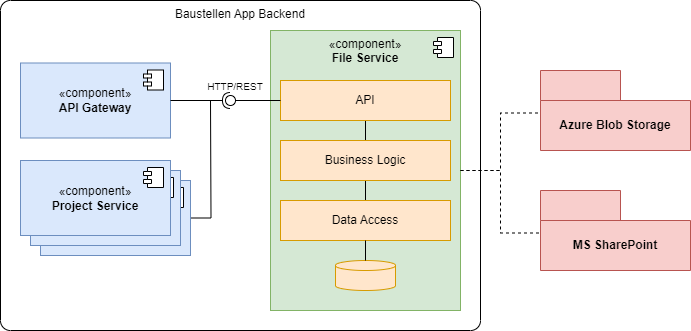

The diagram above was exported from draw.io. Its source (the exported page's mxGraphModel, read from the mxfile embedded in the PNG):
<mxGraphModel dx="1098" dy="1003" grid="1" gridSize="10" guides="1" tooltips="1" connect="1" arrows="1" fold="1" page="1" pageScale="1" pageWidth="1169" pageHeight="827" math="0" shadow="0">
  <root>
    <mxCell id="0" />
    <mxCell id="1" parent="0" />
    <mxCell id="GUdEhVKc1IcHSfxrooIw-1" value="Baustellen App Backend" style="rounded=1;whiteSpace=wrap;html=1;arcSize=3;fillColor=none;verticalAlign=top;labelPosition=center;verticalLabelPosition=middle;align=center;movable=1;resizable=1;rotatable=1;deletable=1;editable=1;locked=0;connectable=1;" parent="1" vertex="1">
      <mxGeometry x="380" y="370" width="480" height="330" as="geometry" />
    </mxCell>
    <mxCell id="enajbWwyxh8bO2Dau9tQ-11" style="edgeStyle=orthogonalEdgeStyle;rounded=0;orthogonalLoop=1;jettySize=auto;html=1;endArrow=none;startFill=0;" parent="1" source="enajbWwyxh8bO2Dau9tQ-8" edge="1">
      <mxGeometry relative="1" as="geometry">
        <mxPoint x="590" y="470" as="targetPoint" />
      </mxGeometry>
    </mxCell>
    <mxCell id="enajbWwyxh8bO2Dau9tQ-8" value="«component»&lt;br&gt;&lt;b&gt;Project Service&lt;/b&gt;" style="html=1;dropTarget=0;whiteSpace=wrap;fillColor=#dae8fc;strokeColor=#6c8ebf;flipV=0;" parent="1" vertex="1">
      <mxGeometry x="420" y="550" width="150" height="75" as="geometry" />
    </mxCell>
    <mxCell id="enajbWwyxh8bO2Dau9tQ-9" value="" style="shape=module;jettyWidth=8;jettyHeight=4;" parent="enajbWwyxh8bO2Dau9tQ-8" vertex="1">
      <mxGeometry x="1" width="20" height="20" relative="1" as="geometry">
        <mxPoint x="-27" y="7" as="offset" />
      </mxGeometry>
    </mxCell>
    <mxCell id="enajbWwyxh8bO2Dau9tQ-6" value="«component»&lt;br&gt;&lt;b&gt;Project Service&lt;/b&gt;" style="html=1;dropTarget=0;whiteSpace=wrap;fillColor=#dae8fc;strokeColor=#6c8ebf;flipV=0;" parent="1" vertex="1">
      <mxGeometry x="410" y="540" width="150" height="75" as="geometry" />
    </mxCell>
    <mxCell id="enajbWwyxh8bO2Dau9tQ-7" value="" style="shape=module;jettyWidth=8;jettyHeight=4;" parent="enajbWwyxh8bO2Dau9tQ-6" vertex="1">
      <mxGeometry x="1" width="20" height="20" relative="1" as="geometry">
        <mxPoint x="-27" y="7" as="offset" />
      </mxGeometry>
    </mxCell>
    <mxCell id="GUdEhVKc1IcHSfxrooIw-2" value="«component»&lt;br&gt;&lt;b&gt;File Service&lt;/b&gt;" style="html=1;dropTarget=0;whiteSpace=wrap;fillColor=#d5e8d4;strokeColor=#82b366;verticalAlign=top;" parent="1" vertex="1">
      <mxGeometry x="650" y="400" width="190" height="280" as="geometry" />
    </mxCell>
    <mxCell id="GUdEhVKc1IcHSfxrooIw-3" value="" style="shape=module;jettyWidth=8;jettyHeight=4;" parent="GUdEhVKc1IcHSfxrooIw-2" vertex="1">
      <mxGeometry x="1" width="20" height="20" relative="1" as="geometry">
        <mxPoint x="-27" y="7" as="offset" />
      </mxGeometry>
    </mxCell>
    <mxCell id="GUdEhVKc1IcHSfxrooIw-4" value="«component»&lt;br&gt;&lt;b&gt;API Gateway&lt;/b&gt;" style="html=1;dropTarget=0;whiteSpace=wrap;fillColor=#dae8fc;strokeColor=#6c8ebf;" parent="1" vertex="1">
      <mxGeometry x="400" y="432.5" width="150" height="75" as="geometry" />
    </mxCell>
    <mxCell id="GUdEhVKc1IcHSfxrooIw-5" value="" style="shape=module;jettyWidth=8;jettyHeight=4;" parent="GUdEhVKc1IcHSfxrooIw-4" vertex="1">
      <mxGeometry x="1" width="20" height="20" relative="1" as="geometry">
        <mxPoint x="-27" y="7" as="offset" />
      </mxGeometry>
    </mxCell>
    <mxCell id="GUdEhVKc1IcHSfxrooIw-6" style="edgeStyle=orthogonalEdgeStyle;rounded=0;orthogonalLoop=1;jettySize=auto;html=1;exitX=0.5;exitY=1;exitDx=0;exitDy=0;entryX=0.5;entryY=0;entryDx=0;entryDy=0;endArrow=none;startFill=0;" parent="1" source="GUdEhVKc1IcHSfxrooIw-7" target="GUdEhVKc1IcHSfxrooIw-9" edge="1">
      <mxGeometry relative="1" as="geometry" />
    </mxCell>
    <mxCell id="GUdEhVKc1IcHSfxrooIw-7" value="API" style="rounded=0;whiteSpace=wrap;html=1;fillColor=#ffe6cc;strokeColor=#d79b00;" parent="1" vertex="1">
      <mxGeometry x="660" y="450" width="170" height="40" as="geometry" />
    </mxCell>
    <mxCell id="GUdEhVKc1IcHSfxrooIw-8" style="edgeStyle=orthogonalEdgeStyle;rounded=0;orthogonalLoop=1;jettySize=auto;html=1;exitX=0.5;exitY=1;exitDx=0;exitDy=0;entryX=0.5;entryY=0;entryDx=0;entryDy=0;endArrow=none;startFill=0;" parent="1" source="GUdEhVKc1IcHSfxrooIw-9" target="GUdEhVKc1IcHSfxrooIw-10" edge="1">
      <mxGeometry relative="1" as="geometry" />
    </mxCell>
    <mxCell id="GUdEhVKc1IcHSfxrooIw-9" value="Business Logic" style="rounded=0;whiteSpace=wrap;html=1;fillColor=#ffe6cc;strokeColor=#d79b00;" parent="1" vertex="1">
      <mxGeometry x="660" y="510" width="170" height="40" as="geometry" />
    </mxCell>
    <mxCell id="GUdEhVKc1IcHSfxrooIw-10" value="Data Access" style="rounded=0;whiteSpace=wrap;html=1;fillColor=#ffe6cc;strokeColor=#d79b00;" parent="1" vertex="1">
      <mxGeometry x="660" y="570" width="170" height="40" as="geometry" />
    </mxCell>
    <mxCell id="GUdEhVKc1IcHSfxrooIw-11" value="" style="strokeWidth=1;html=1;shape=mxgraph.flowchart.database;whiteSpace=wrap;fillColor=#ffe6cc;strokeColor=#d79b00;" parent="1" vertex="1">
      <mxGeometry x="715" y="630" width="60" height="30" as="geometry" />
    </mxCell>
    <mxCell id="GUdEhVKc1IcHSfxrooIw-12" style="edgeStyle=orthogonalEdgeStyle;rounded=0;orthogonalLoop=1;jettySize=auto;html=1;exitX=0.5;exitY=1;exitDx=0;exitDy=0;entryX=0.5;entryY=0;entryDx=0;entryDy=0;entryPerimeter=0;endArrow=none;startFill=0;" parent="1" source="GUdEhVKc1IcHSfxrooIw-10" target="GUdEhVKc1IcHSfxrooIw-11" edge="1">
      <mxGeometry relative="1" as="geometry" />
    </mxCell>
    <mxCell id="GUdEhVKc1IcHSfxrooIw-13" value="" style="ellipse;whiteSpace=wrap;html=1;align=center;aspect=fixed;fillColor=none;strokeColor=none;resizable=0;perimeter=centerPerimeter;rotatable=0;allowArrows=0;points=[];outlineConnect=1;" parent="1" vertex="1">
      <mxGeometry x="590" y="470" width="10" height="10" as="geometry" />
    </mxCell>
    <mxCell id="GUdEhVKc1IcHSfxrooIw-14" value="" style="rounded=0;orthogonalLoop=1;jettySize=auto;html=1;endArrow=halfCircle;endFill=0;endSize=6;strokeWidth=1;sketch=0;fontSize=12;curved=1;exitX=1;exitY=0.5;exitDx=0;exitDy=0;" parent="1" source="GUdEhVKc1IcHSfxrooIw-4" edge="1">
      <mxGeometry relative="1" as="geometry">
        <mxPoint x="615" y="475" as="sourcePoint" />
        <mxPoint x="610" y="470" as="targetPoint" />
      </mxGeometry>
    </mxCell>
    <mxCell id="GUdEhVKc1IcHSfxrooIw-16" value="" style="rounded=0;orthogonalLoop=1;jettySize=auto;html=1;endArrow=oval;endFill=0;sketch=0;sourcePerimeterSpacing=0;targetPerimeterSpacing=0;endSize=10;exitX=0;exitY=0.5;exitDx=0;exitDy=0;" parent="1" source="GUdEhVKc1IcHSfxrooIw-7" edge="1">
      <mxGeometry relative="1" as="geometry">
        <mxPoint x="580" y="475" as="sourcePoint" />
        <mxPoint x="610" y="470" as="targetPoint" />
      </mxGeometry>
    </mxCell>
    <mxCell id="GUdEhVKc1IcHSfxrooIw-18" value="HTTP/REST" style="text;html=1;align=center;verticalAlign=middle;whiteSpace=wrap;rounded=0;fontSize=10;" parent="1" vertex="1">
      <mxGeometry x="580" y="450" width="70" height="12.5" as="geometry" />
    </mxCell>
    <mxCell id="GUdEhVKc1IcHSfxrooIw-21" value="" style="ellipse;whiteSpace=wrap;html=1;align=center;aspect=fixed;fillColor=none;strokeColor=none;resizable=0;perimeter=centerPerimeter;rotatable=0;allowArrows=0;points=[];outlineConnect=1;" parent="1" vertex="1">
      <mxGeometry x="750" y="400" width="10" height="10" as="geometry" />
    </mxCell>
    <mxCell id="enajbWwyxh8bO2Dau9tQ-4" value="«component»&lt;br&gt;&lt;b&gt;Project Service&lt;/b&gt;" style="html=1;dropTarget=0;whiteSpace=wrap;fillColor=#dae8fc;strokeColor=#6c8ebf;flipV=0;" parent="1" vertex="1">
      <mxGeometry x="400" y="530" width="150" height="75" as="geometry" />
    </mxCell>
    <mxCell id="enajbWwyxh8bO2Dau9tQ-5" value="" style="shape=module;jettyWidth=8;jettyHeight=4;" parent="enajbWwyxh8bO2Dau9tQ-4" vertex="1">
      <mxGeometry x="1" width="20" height="20" relative="1" as="geometry">
        <mxPoint x="-27" y="7" as="offset" />
      </mxGeometry>
    </mxCell>
    <mxCell id="enajbWwyxh8bO2Dau9tQ-12" value="Azure Blob Storage" style="shape=folder;fontStyle=1;tabWidth=80;tabHeight=30;tabPosition=left;html=1;boundedLbl=1;whiteSpace=wrap;fillColor=#f8cecc;strokeColor=#b85450;" parent="1" vertex="1">
      <mxGeometry x="920" y="440" width="150" height="80" as="geometry" />
    </mxCell>
    <mxCell id="enajbWwyxh8bO2Dau9tQ-13" style="edgeStyle=orthogonalEdgeStyle;rounded=0;orthogonalLoop=1;jettySize=auto;html=1;entryX=0;entryY=0;entryDx=0;entryDy=42.5;entryPerimeter=0;dashed=1;endArrow=none;startFill=0;" parent="1" source="GUdEhVKc1IcHSfxrooIw-2" target="enajbWwyxh8bO2Dau9tQ-12" edge="1">
      <mxGeometry relative="1" as="geometry" />
    </mxCell>
    <mxCell id="IGQwtHqrY6KNOtQyF94U-1" value="MS SharePoint" style="shape=folder;fontStyle=1;tabWidth=80;tabHeight=30;tabPosition=left;html=1;boundedLbl=1;whiteSpace=wrap;fillColor=#f8cecc;strokeColor=#b85450;" vertex="1" parent="1">
      <mxGeometry x="920" y="560" width="150" height="80" as="geometry" />
    </mxCell>
    <mxCell id="IGQwtHqrY6KNOtQyF94U-2" style="edgeStyle=orthogonalEdgeStyle;rounded=0;orthogonalLoop=1;jettySize=auto;html=1;exitX=1;exitY=0.5;exitDx=0;exitDy=0;entryX=0;entryY=0;entryDx=0;entryDy=42.5;entryPerimeter=0;dashed=1;endArrow=none;startFill=0;" edge="1" parent="1" source="GUdEhVKc1IcHSfxrooIw-2" target="IGQwtHqrY6KNOtQyF94U-1">
      <mxGeometry relative="1" as="geometry" />
    </mxCell>
  </root>
</mxGraphModel>